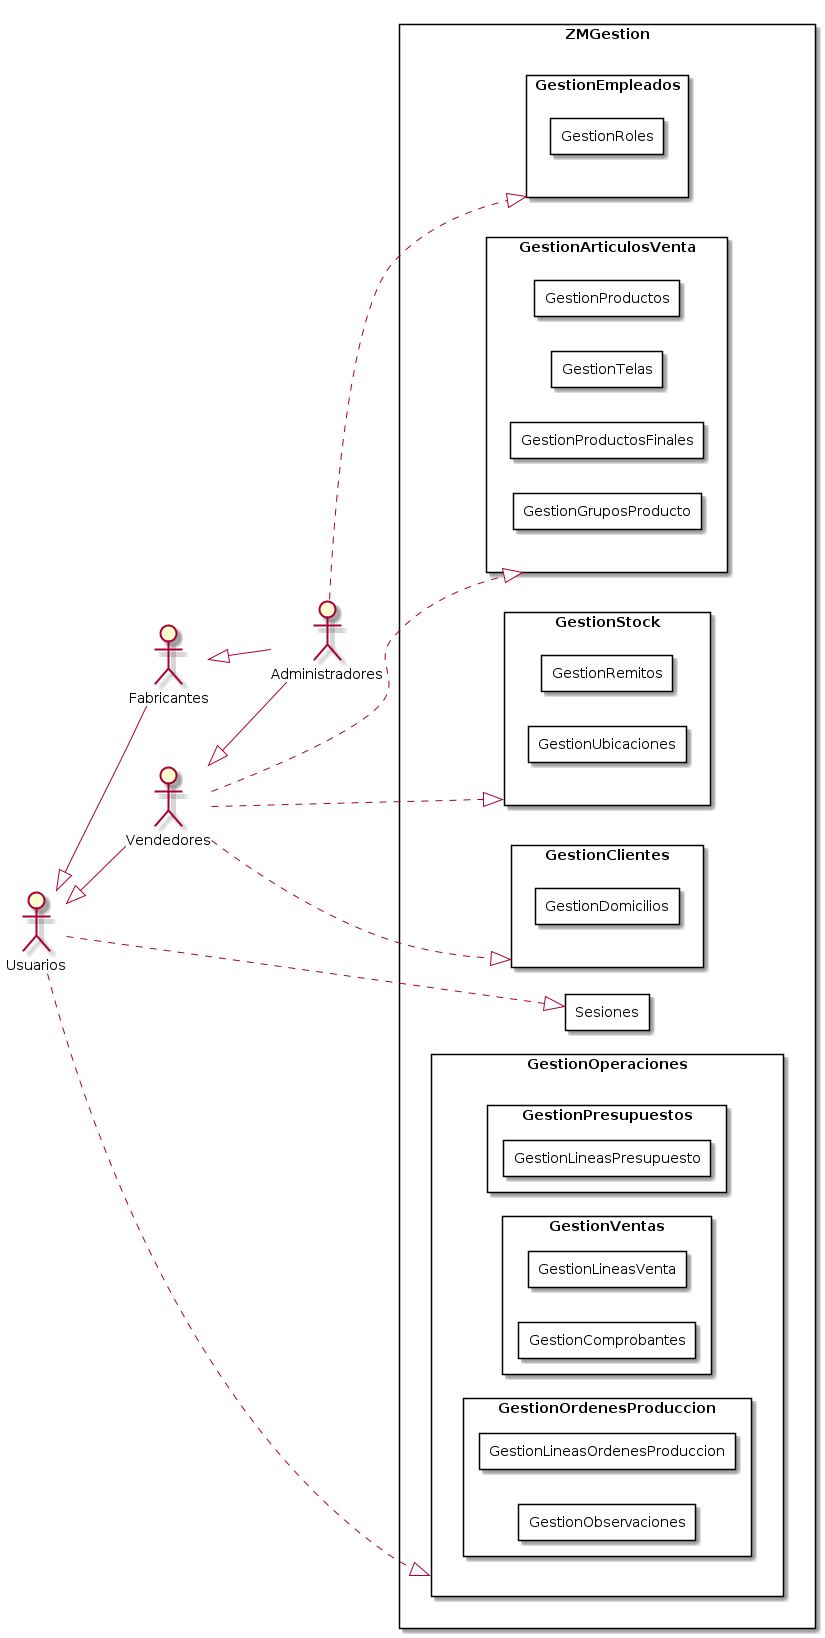

The diagram above was rendered by PlantUML. Its source (embedded in the PNG):
@startuml DiagramaSubsistemaDetallado
top to bottom direction
:Usuarios: 
:Administradores: 
:Vendedores:
:Fabricantes:

Usuarios <|-- Vendedores
Usuarios <|-- Fabricantes
Vendedores <|-- Administradores
Fabricantes <|-- Administradores


left to right direction

rectangle ZMGestion{
    rectangle Sesiones{
    }
    rectangle GestionEmpleados{
        rectangle GestionRoles{
        }
    }
    rectangle GestionArticulosVenta{
        rectangle GestionProductos{
        }
        rectangle GestionTelas{
        }
        rectangle GestionProductosFinales{
        }
        rectangle GestionGruposProducto{
        }
    }
    rectangle GestionOperaciones{
        rectangle GestionPresupuestos{
            rectangle GestionLineasPresupuesto{
            }
        }
        rectangle GestionVentas{
            rectangle GestionLineasVenta{
            }
            rectangle GestionComprobantes{
            }
        }
        rectangle GestionOrdenesProduccion{
            rectangle GestionLineasOrdenesProduccion{
            }
            rectangle GestionObservaciones{
            }
        }
    }
    rectangle GestionStock{
        rectangle GestionRemitos{
        }
        rectangle GestionUbicaciones{
        }
    }
    
    rectangle GestionClientes{
        rectangle GestionDomicilios{
        }
    }

    Usuarios  ..|> Sesiones
    Administradores ..|> GestionEmpleados
    Usuarios ..|> GestionOperaciones
    Vendedores  ..|> GestionStock
    Vendedores  ..|> GestionArticulosVenta
    Vendedores ..|> GestionClientes
}

@enduml